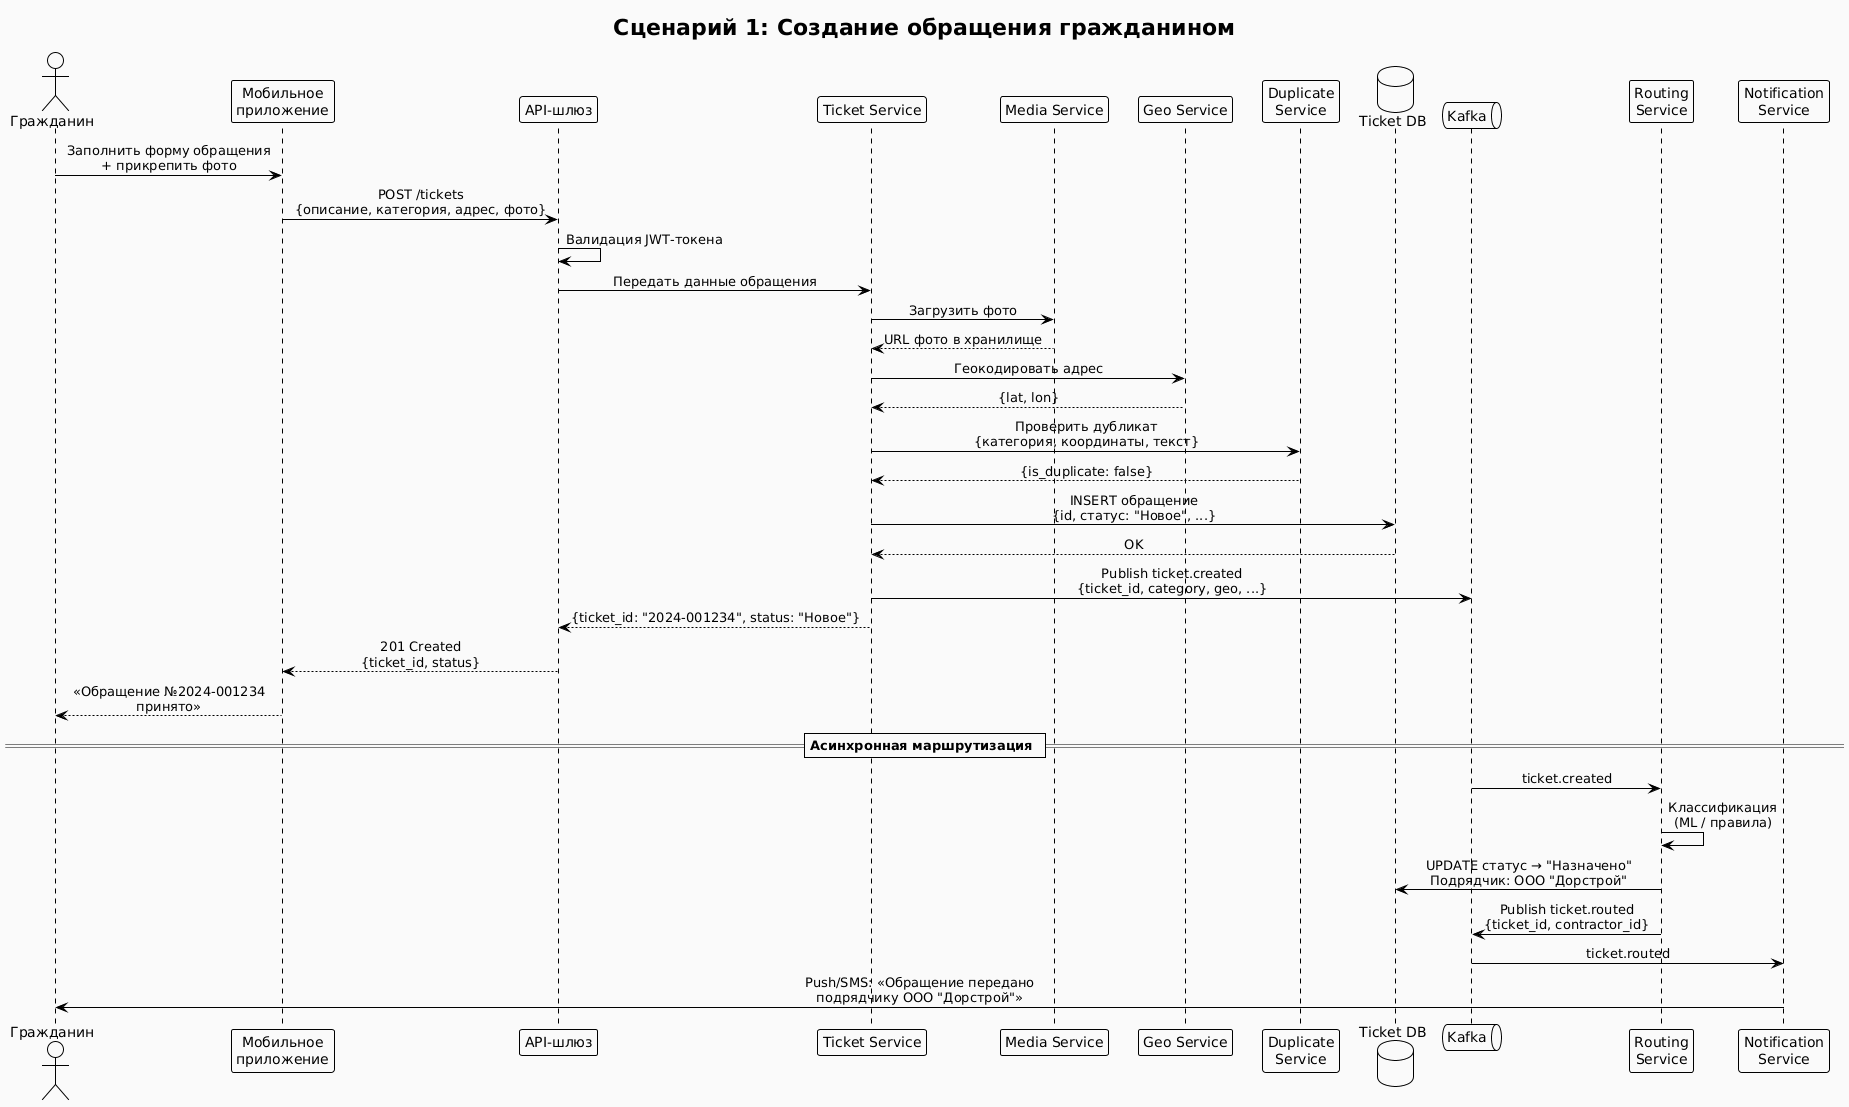

The diagram above was rendered by PlantUML. Its source (embedded in the PNG):
@startuml
!theme plain
skinparam sequenceMessageAlign center
skinparam backgroundColor #FAFAFA

title Сценарий 1: Создание обращения гражданином

actor "Гражданин" as User
participant "Мобильное\nприложение" as App
participant "API-шлюз" as GW
participant "Ticket Service" as TS
participant "Media Service" as MS
participant "Geo Service" as GS
participant "Duplicate\nService" as DS
database "Ticket DB" as DB
queue "Kafka" as Kafka
participant "Routing\nService" as RS
participant "Notification\nService" as NS

User -> App : Заполнить форму обращения\n+ прикрепить фото
App -> GW : POST /tickets\n{описание, категория, адрес, фото}
GW -> GW : Валидация JWT-токена
GW -> TS : Передать данные обращения

TS -> MS : Загрузить фото
MS --> TS : URL фото в хранилище

TS -> GS : Геокодировать адрес
GS --> TS : {lat, lon}

TS -> DS : Проверить дубликат\n{категория, координаты, текст}
DS --> TS : {is_duplicate: false}

TS -> DB : INSERT обращение\n{id, статус: "Новое", ...}
DB --> TS : OK

TS -> Kafka : Publish ticket.created\n{ticket_id, category, geo, ...}
TS --> GW : {ticket_id: "2024-001234", status: "Новое"}
GW --> App : 201 Created\n{ticket_id, status}
App --> User : «Обращение №2024-001234\nпринято»

== Асинхронная маршрутизация ==

Kafka -> RS : ticket.created
RS -> RS : Классификация\n(ML / правила)
RS -> DB : UPDATE статус → "Назначено"\nПодрядчик: ООО "Дорстрой"
RS -> Kafka : Publish ticket.routed\n{ticket_id, contractor_id}

Kafka -> NS : ticket.routed
NS -> User : Push/SMS: «Обращение передано\nподрядчику ООО "Дорстрой"»
@enduml